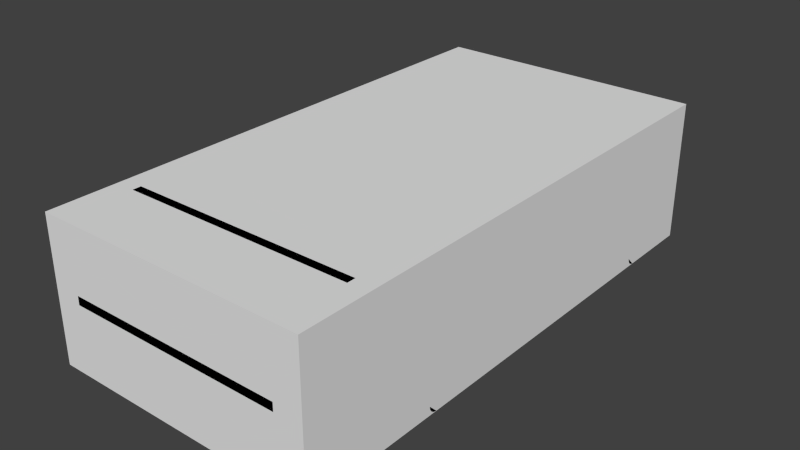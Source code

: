 # Source: Wagon.blend  (saved by Blender 2.81.16; exported with 4.5.12 LTS)
import bpy
from mathutils import Matrix  # noqa: F401  (used for matrix-valued properties, if any)

bpy.ops.wm.read_factory_settings(use_empty=True)
scene = bpy.context.scene
scene.name = 'Scene'

# ---- materials (node trees are filled in below, after node groups)
mat_main___d2691e___primary = bpy.data.materials.new('main [#D2691E] [primary]')
mat_main___d2691e___primary.alpha_threshold = 0.0
mat_main___d2691e___primary.use_transparent_shadow = False
mat_main___d2691e___primary.diffuse_color = (0.2396, 0.1258, 0.1082, 1.0)
mat_main___d2691e___primary.roughness = 0.5
mat_main___d2691e___primary.specular_intensity = 0.0

# ---- material node trees

# ---- world
world_world = bpy.data.worlds.new('World'); scene.world = world_world
world_world.color = (0.05088, 0.05088, 0.05088)
world_world.use_sun_shadow = False
world_world.sun_shadow_jitter_overblur = 0.0
world_world.cycles.sampling_method = 'NONE'
world_world.cycles.sample_map_resolution = 256

# ---- meshes
me_chassis = bpy.data.meshes.new('chassis')
me_chassis.from_pydata([(0.7483, -1.0, 0.6), (0.7483, -1.0, 1.149), (0.7418, 1.625, 0.6), (0.7418, 1.625, 1.15), (0.6825, 1.554, 0.9), (0.0, 1.65, 1.0), (0.0, -1.0, 0.9), (0.0, -1.0, 1.0), (0.7418, 1.625, 1.0), (0.6825, 1.65, 1.0), (0.6825, -1.0, 1.0), (0.6825, 1.65, 1.15), (0.7483, 0.3, 1.15), (0.6825, -1.0, 1.15), (0.6825, 0.3, 1.15), (0.0, 0.3, 1.0), (0.6825, 0.3, 1.0), (0.6825, -1.0, 0.6), (0.6825, 1.65, 0.6), (0.0, -0.5932, 0.9), (0.7483, 0.8153, 0.65), (0.6825, 0.8153, 0.65), (0.7483, -1.0, 1.0), (0.6825, -1.0, 0.9), (0.0, 0.3, 0.9), (0.6825, 0.3, 0.9), (0.7483, -0.8063, 0.7758), (0.7483, -0.5932, 0.85), (0.7483, -0.4188, 0.7758), (0.7483, -0.2251, 0.65), (0.6825, -0.8063, 0.7758), (0.6825, 1.2, 0.85), (0.6825, -0.4188, 0.7758), (0.6825, -0.2251, 0.65), (0.6825, 1.65, 0.9), (0.7418, 1.625, 0.85), (0.7483, -1.0, 0.85), (0.7483, 1.03, 0.7758), (0.7483, 1.2, 0.85), (0.7483, 1.397, 0.7758), (0.7483, 1.554, 0.6), (0.6825, 1.03, 0.7758), (0.6825, 1.397, 0.7758), (0.6825, 1.554, 0.6), (0.7483, 0.3, 0.85), (0.0, 1.2, 0.9), (0.7483, 0.3, 1.0), (0.7483, -1.05, 0.6), (0.7483, -1.05, 1.149), (0.0, -1.05, 0.85), (0.6825, -1.05, 0.9), (0.6825, -1.05, 1.15), (0.6825, -1.05, 0.6), (0.7483, -1.05, 0.9), (0.6825, -1.05, 0.85), (0.7483, -1.05, 0.85), (0.0, -1.05, 1.15), (0.0, -1.0, 1.15), (0.7483, -1.0, 1.28), (0.6825, -1.0, 1.281), (0.7483, -1.05, 1.28), (0.6825, -1.05, 1.281), (0.0004375, -1.05, 1.281), (0.0004375, -1.0, 1.281), (0.0, -1.45, 0.85), (0.0, -1.45, 0.9), (0.6368, -1.45, 0.9), (0.6368, -1.45, 0.85), (0.7483, 1.2, 1.15), (0.6825, 1.2, 1.15), (0.0, 1.2, 1.0), (0.6825, 1.2, 1.0), (0.7483, 1.2, 1.0), (0.6825, 0.3, 0.65), (0.7483, 0.3, 0.65), (0.7483, -0.5932, 1.15), (0.6825, -0.5932, 1.15), (0.0, -0.6, 1.0), (0.6825, -0.5932, 1.0), (0.7483, -0.5932, 1.0), (0.6825, 1.2, 0.9), (0.6825, 0.3, 0.85), (0.6825, -0.5932, 0.85), (0.6825, 1.65, 0.85), (0.7483, -1.0, 0.9), (0.7483, -0.5932, 0.9), (0.7483, 0.3, 0.9), (0.7483, 1.2, 0.9), (0.7418, 1.625, 0.9), (0.7483, 0.8153, 0.85), (0.7483, -0.2251, 0.85), (0.6825, 1.554, 1.15), (0.7483, 1.554, 1.15), (0.7483, 1.554, 1.0), (0.6825, 1.554, 1.0), (0.6825, 1.554, 0.85), (0.7483, 1.554, 0.85), (0.7483, 1.554, 0.9), (0.0, 1.65, 0.9), (0.0, 1.554, 0.9), (0.6825, -1.0, 0.85), (0.0, -1.05, 0.9), (0.6825, -0.2251, 0.85), (0.6825, 0.8153, 0.85), (0.6825, -0.5932, 0.9), (0.6825, -0.2251, 0.9), (0.7999, -0.55, 0.4997), (0.7999, -0.5806, 0.5461), (0.8, -0.6461, 0.5194), (0.8001, -0.6463, 0.4811), (0.8001, -0.6355, 0.4648), (0.8001, -0.6194, 0.4539), (0.8001, -0.6003, 0.45), (0.7999, -0.5537, 0.5189), (0.7999, -0.5645, 0.5352), (0.7999, -0.5997, 0.55), (0.7999, -0.6189, 0.5463), (0.8, -0.6352, 0.5355), (0.8, -0.5648, 0.4645), (0.8001, -0.65, 0.5003), (0.8001, -0.5811, 0.4537), (0.8, -0.5539, 0.4806), (-5.417e-05, -0.55, 0.4997), (-0.0001023, -0.5806, 0.5461), (1.634e-05, -0.6461, 0.5194), (8.384e-05, -0.6463, 0.4811), (0.0001007, -0.6355, 0.4648), (0.0001023, -0.6194, 0.4539), (8.825e-05, -0.6003, 0.45), (-8.384e-05, -0.5537, 0.5189), (-0.0001007, -0.5645, 0.5352), (-8.826e-05, -0.5997, 0.55), (-6.083e-05, -0.6189, 0.5463), (-2.41e-05, -0.6352, 0.5355), (2.409e-05, -0.5648, 0.4645), (5.416e-05, -0.65, 0.5003), (6.082e-05, -0.5811, 0.4537), (-1.635e-05, -0.5539, 0.4806), (0.7999, 1.25, 0.4996), (0.7999, 1.22, 0.5459), (0.8, 1.154, 0.5192), (0.8001, 1.154, 0.4809), (0.8001, 1.165, 0.4647), (0.8001, 1.176, 0.4564), (0.8001, 1.2, 0.4498), (0.7999, 1.247, 0.5187), (0.7999, 1.236, 0.535), (0.7999, 1.201, 0.5498), (0.7999, 1.181, 0.5461), (0.8, 1.165, 0.5354), (0.8, 1.235, 0.4643), (0.8001, 1.15, 0.5001), (0.8001, 1.219, 0.4535), (0.8, 1.246, 0.4805), (-5.416e-05, 1.25, 0.4997), (-0.0001023, 1.219, 0.5461), (1.635e-05, 1.154, 0.5194), (8.384e-05, 1.154, 0.4811), (0.0001007, 1.164, 0.4648), (0.0001023, 1.181, 0.4539), (8.826e-05, 1.2, 0.45), (-8.384e-05, 1.246, 0.5189), (-0.0001007, 1.236, 0.5352), (-8.826e-05, 1.2, 0.55), (-6.083e-05, 1.181, 0.5463), (-2.41e-05, 1.165, 0.5355), (2.41e-05, 1.235, 0.4645), (5.416e-05, 1.15, 0.5003), (6.083e-05, 1.219, 0.4537), (-1.635e-05, 1.246, 0.4806), (0.6825, 0.8153, 0.9), (0.0, 0.8153, 0.9), (0.0, -0.2251, 0.9), (0.0, 0.8153, 1.0), (0.0, -0.2251, 1.0), (0.4875, -1.0, 0.9), (0.4875, 1.65, 1.0), (0.4875, 1.2, 1.0), (0.4875, 1.65, 0.9), (0.4875, 1.2, 0.9), (0.4875, 1.554, 0.9), (0.4875, -0.5932, 0.9), (0.4875, 0.8153, 0.9), (0.4875, 0.3, 0.9), (0.4875, -0.2251, 0.9), (0.455, 1.554, 0.9), (0.455, 0.8153, 0.9), (0.455, -0.2251, 0.9), (0.455, -1.0, 0.9), (0.455, 1.65, 1.0), (0.455, 1.2, 1.0), (0.455, 1.65, 0.9), (0.455, 1.2, 0.9), (0.455, -0.5932, 0.9), (0.455, 0.3, 0.9), (0.4875, 1.219, 0.4537), (0.4875, 1.235, 0.4645), (0.4875, 1.246, 0.5189), (0.4875, 1.236, 0.5352), (0.4875, 1.219, 0.5461), (0.4875, 1.2, 0.55), (0.4875, 1.181, 0.5463), (0.4875, 1.165, 0.5355), (0.4875, 1.154, 0.5194), (0.4875, 1.15, 0.5003), (0.4875, 1.154, 0.4811), (0.4875, 1.25, 0.4997), (0.4875, 1.164, 0.4648), (0.4875, 1.2, 0.45), (0.4875, 1.246, 0.4806), (0.4875, 1.181, 0.4539), (0.455, 1.219, 0.4537), (0.455, 1.246, 0.5189), (0.455, 1.219, 0.5461), (0.455, 1.165, 0.5355), (0.455, 1.25, 0.4997), (0.455, 1.2, 0.45), (0.455, 1.235, 0.4645), (0.455, 1.236, 0.5352), (0.455, 1.2, 0.55), (0.455, 1.181, 0.5463), (0.455, 1.154, 0.5194), (0.455, 1.15, 0.5003), (0.455, 1.154, 0.4811), (0.455, 1.164, 0.4648), (0.455, 1.246, 0.4806), (0.455, 1.181, 0.4539), (0.6825, 0.7895, 0.65), (0.7483, 0.7895, 0.65), (0.7483, 0.7895, 0.85), (0.6825, 0.7895, 0.85), (0.6825, 0.7895, 0.9), (0.0, 0.7895, 0.9), (0.4875, 0.7895, 0.9), (0.455, 0.7895, 0.9), (0.03256, -0.5811, 0.4537), (0.03252, -0.5648, 0.4645), (0.03242, -0.5537, 0.5189), (0.0324, -0.5645, 0.5352), (0.0324, -0.5806, 0.5461), (0.03241, -0.5997, 0.55), (0.03244, -0.6189, 0.5463), (0.03248, -0.6352, 0.5355), (0.03252, -0.6461, 0.5194), (0.03255, -0.65, 0.5003), (0.03258, -0.6463, 0.4811), (0.03245, -0.55, 0.4997), (0.0326, -0.6355, 0.4648), (0.03259, -0.6003, 0.45), (0.03248, -0.5539, 0.4806), (0.0326, -0.6194, 0.4539), (0.03256, 1.219, 0.4537), (0.03242, 1.246, 0.5189), (0.0324, 1.219, 0.5461), (0.03248, 1.165, 0.5355), (0.03245, 1.25, 0.4997), (0.03259, 1.2, 0.45), (0.03252, 1.235, 0.4645), (0.0324, 1.236, 0.5352), (0.03241, 1.2, 0.55), (0.03244, 1.181, 0.5463), (0.03252, 1.154, 0.5194), (0.03255, 1.15, 0.5003), (0.03258, 1.154, 0.4811), (0.0326, 1.164, 0.4648), (0.03248, 1.246, 0.4806), (0.0326, 1.181, 0.4539), (0.7483, -0.1989, 0.85), (0.6825, -0.1989, 0.85), (0.6825, -0.1989, 0.65), (0.7483, -0.1989, 0.65), (0.6825, -0.1989, 0.9), (0.0, -0.1989, 0.9), (0.4875, -0.1989, 0.9), (0.455, -0.1989, 0.9), (0.4875, -0.5648, 0.4645), (0.4875, -0.5645, 0.5352), (0.4875, -0.5997, 0.55), (0.4875, -0.6189, 0.5463), (0.4875, -0.6461, 0.5194), (0.4875, -0.65, 0.5003), (0.4875, -0.6463, 0.4811), (0.4875, -0.6355, 0.4648), (0.4875, -0.5539, 0.4806), (0.4875, -0.6194, 0.4539), (0.4875, -0.5811, 0.4537), (0.4875, -0.5537, 0.5189), (0.4875, -0.5806, 0.5461), (0.4875, -0.6352, 0.5355), (0.4875, -0.55, 0.4997), (0.4875, -0.6003, 0.45), (0.455, -0.5811, 0.4537), (0.455, -0.5537, 0.5189), (0.455, -0.5806, 0.5461), (0.455, -0.6352, 0.5355), (0.455, -0.55, 0.4997), (0.455, -0.6003, 0.45), (0.455, -0.5648, 0.4645), (0.455, -0.5645, 0.5352), (0.455, -0.5997, 0.55), (0.455, -0.6189, 0.5463), (0.455, -0.6461, 0.5194), (0.455, -0.65, 0.5003), (0.455, -0.6463, 0.4811), (0.455, -0.6355, 0.4648), (0.455, -0.5539, 0.4806), (0.455, -0.6194, 0.4539), (0.7483, 0.2751, 0.85), (0.6825, 0.2751, 0.65), (0.7483, 0.2751, 0.65), (0.4875, 0.2751, 0.9), (0.455, 0.2751, 0.9), (0.6825, 0.2751, 0.85), (0.6825, 0.2751, 0.9), (0.0, 0.2751, 0.9), (0.6825, 0.3245, 0.85), (0.6825, 0.3245, 0.65), (0.7483, 0.3245, 0.65), (0.7483, 0.3245, 0.85), (0.6825, 0.3245, 0.9), (0.0, 0.3245, 0.9), (0.4875, 0.3245, 0.9), (0.455, 0.3245, 0.9), (0.02275, 1.554, 0.9), (0.02275, 0.8153, 0.9), (0.02275, -0.2251, 0.9), (0.02275, -1.0, 0.9), (0.02275, 1.65, 1.0), (0.02275, 1.2, 1.0), (0.02275, 1.65, 0.9), (0.02275, 1.2, 0.9), (0.02275, -0.5932, 0.9), (0.02275, 0.3, 0.9), (0.02275, 0.7895, 0.9), (0.02275, -0.1989, 0.9), (0.02275, 0.2751, 0.9), (0.02275, 0.3245, 0.9), (-2.117e-09, 0.2751, 0.5904), (0.0325, 0.2751, 0.5904), (-3.375e-05, 0.2751, 0.6096), (0.03247, 0.2751, 0.6096), (2.706e-06, 0.3242, 0.5904), (0.0325, 0.3242, 0.5904), (-3.124e-05, 0.3245, 0.6096), (0.03247, 0.3245, 0.6096), (0.8001, -0.6463, 0.4811), (0.8001, -0.6355, 0.4648), (0.8001, -0.6194, 0.4539), (0.8001, -0.6003, 0.45), (0.7999, -0.5537, 0.5189), (0.7999, -0.5645, 0.5352), (0.7999, -0.5997, 0.55), (0.7999, -0.6189, 0.5463), (0.8, -0.6352, 0.5355), (0.7999, -0.5806, 0.5461), (0.7999, -0.55, 0.4997), (0.8, -0.5648, 0.4645), (0.8, -0.5539, 0.4806), (0.8001, -0.5811, 0.4537), (0.8, -0.6461, 0.5194), (0.8001, -0.65, 0.5003)], [(6, 7), (15, 24), (45, 70), (19, 77)], [(71, 177, 190, 328, 70, 173, 15, 16), (78, 76, 14, 16), (71, 16, 14, 69), (78, 16, 15, 174, 77), (227, 21, 20, 228), (75, 12, 14, 76), (69, 14, 12, 68), (43, 18, 2, 40), (17, 30, 26, 0), (32, 33, 29, 28), (21, 41, 37, 20), (42, 43, 40, 39), (75, 1, 22, 79), (36, 0, 26), (327, 5, 70, 328), (38, 87, 86, 44, 318, 229, 89), (0, 36, 55, 47), (72, 68, 12, 46), (329, 98, 5, 327), (47, 55, 54, 52), (50, 51, 56, 101), (51, 50, 53, 48), (53, 50, 54, 55), (17, 0, 47, 52), (56, 51, 61, 62), (10, 7, 57, 13), (1, 13, 59, 58), (101, 6, 326, 188, 175, 23, 50), (48, 1, 58, 60), (51, 48, 60, 61), (13, 57, 63, 59), (308, 73, 74, 309), (27, 36, 26), (92, 91, 69, 68), (67, 54, 50, 66), (64, 67, 66, 65), (49, 54, 67, 64), (65, 66, 50, 101), (12, 75, 79, 46), (1, 75, 76, 13), (10, 78, 77, 7), (10, 13, 76, 78), (18, 43, 95, 83), (44, 86, 85, 27, 90, 267, 307), (79, 85, 86, 46), (22, 84, 85, 79), (267, 90, 29, 270), (317, 318, 44, 74), (37, 89, 20), (89, 37, 38), (92, 68, 72, 93), (88, 97, 96, 35), (9, 94, 91, 11), (11, 91, 92, 3), (3, 92, 93, 8), (8, 93, 97, 88), (35, 96, 40, 2), (87, 38, 96, 97), (11, 3, 8, 9), (9, 8, 88, 34), (35, 83, 34, 88), (2, 18, 83, 35), (40, 96, 39), (39, 96, 38), (31, 38, 37, 41), (39, 38, 31, 42), (43, 42, 95), (95, 42, 31), (31, 80, 4, 95), (95, 4, 34, 83), (180, 178, 34, 4), (179, 180, 4, 80), (53, 55, 36, 84), (53, 84, 1, 48), (93, 72, 87, 97), (72, 46, 86, 87), (27, 85, 84, 36), (28, 90, 27), (29, 90, 28), (33, 32, 102), (102, 32, 82), (268, 269, 33, 102), (41, 21, 103), (31, 41, 103), (227, 230, 103, 21), (91, 94, 71, 69), (28, 27, 82, 32), (27, 26, 30, 82), (268, 102, 105, 271), (102, 82, 104, 105), (82, 100, 23, 104), (175, 181, 104, 23), (82, 30, 100), (30, 17, 100), (49, 101, 50, 54), (100, 54, 50, 23), (54, 100, 17, 52), (113, 114, 350, 349), (184, 187, 274, 273), (236, 235, 136, 134), (238, 237, 129, 130), (240, 239, 123, 131), (241, 240, 131, 132), (243, 242, 133, 124), (242, 241, 132, 133), (244, 243, 124, 135), (239, 238, 130, 123), (245, 244, 135, 125), (237, 246, 122, 129), (247, 245, 125, 126), (235, 248, 128, 136), (338, 246, 237, 340), (250, 247, 126, 127), (105, 184, 273, 271), (248, 250, 127, 128), (152, 150, 153, 138, 145, 146, 139, 147, 148, 149, 140, 151, 141, 142, 143, 144), (168, 160, 159, 158, 157, 167, 156, 165, 164, 163, 155, 162, 161, 154, 169, 166), (257, 251, 168, 166), (258, 252, 161, 162), (259, 253, 155, 163), (260, 259, 163, 164), (261, 254, 165, 156), (254, 260, 164, 165), (262, 261, 156, 167), (253, 258, 162, 155), (263, 262, 167, 157), (252, 255, 154, 161), (264, 263, 157, 158), (251, 256, 160, 168), (265, 257, 166, 169), (266, 264, 158, 159), (255, 265, 169, 154), (256, 266, 159, 160), (336, 332, 24, 320), (179, 80, 170, 182), (335, 314, 24, 332), (325, 331, 19, 172), (231, 170, 103, 230), (80, 31, 103, 170), (105, 104, 181, 184), (313, 310, 183, 25), (192, 179, 182, 186), (319, 25, 183, 321), (188, 193, 181, 175), (192, 185, 180, 179), (185, 191, 178, 180), (34, 178, 176, 9), (9, 176, 177, 71), (323, 329, 191, 185), (330, 323, 185, 192), (326, 331, 193, 188), (330, 192, 186, 324), (184, 181, 193, 187), (310, 311, 194, 183), (321, 183, 194, 322), (178, 191, 189, 176), (176, 189, 190, 177), (144, 143, 210, 208), (138, 153, 209, 206), (143, 142, 207, 210), (153, 150, 196, 209), (152, 144, 208, 195), (142, 141, 205, 207), (145, 138, 206, 197), (141, 151, 204, 205), (139, 146, 198, 199), (151, 140, 203, 204), (149, 148, 201, 202), (140, 149, 202, 203), (148, 147, 200, 201), (147, 139, 199, 200), (146, 145, 197, 198), (150, 152, 195, 196), (208, 210, 226, 216), (206, 209, 225, 215), (210, 207, 224, 226), (209, 196, 217, 225), (195, 208, 216, 211), (207, 205, 223, 224), (197, 206, 215, 212), (205, 204, 222, 223), (199, 198, 218, 213), (204, 203, 221, 222), (202, 201, 220, 214), (203, 202, 214, 221), (201, 200, 219, 220), (200, 199, 213, 219), (198, 197, 212, 218), (196, 195, 211, 217), (182, 233, 234, 186), (170, 231, 233, 182), (319, 231, 230, 315), (324, 333, 232, 171), (316, 315, 230, 227), (20, 89, 229, 228), (316, 227, 228, 317), (202, 214, 186, 182), (234, 221, 203, 233), (234, 186, 214, 221), (203, 202, 182, 233), (296, 306, 250, 248), (342, 262, 167, 341), (306, 304, 247, 250), (305, 297, 236, 249), (291, 296, 248, 235), (304, 303, 245, 247), (292, 295, 246, 237), (303, 302, 244, 245), (293, 298, 238, 239), (302, 301, 243, 244), (294, 300, 241, 242), (301, 294, 242, 243), (300, 299, 240, 241), (299, 293, 239, 240), (298, 292, 237, 238), (297, 291, 235, 236), (216, 226, 266, 256), (215, 225, 265, 255), (226, 224, 264, 266), (225, 217, 257, 265), (211, 216, 256, 251), (224, 223, 263, 264), (212, 215, 255, 252), (223, 222, 262, 263), (213, 218, 258, 253), (222, 221, 261, 262), (214, 220, 260, 254), (221, 214, 254, 261), (220, 219, 259, 260), (219, 213, 253, 259), (218, 212, 252, 258), (217, 211, 251, 257), (340, 237, 129, 339), (325, 172, 272, 334), (312, 268, 271, 313), (312, 308, 269, 268), (307, 267, 270, 309), (33, 269, 270, 29), (118, 120, 285, 275), (114, 113, 286, 276), (115, 107, 287, 277), (116, 115, 277, 278), (108, 117, 288, 279), (117, 116, 278, 288), (119, 108, 279, 280), (107, 114, 276, 287), (109, 119, 280, 281), (113, 106, 289, 286), (110, 109, 281, 282), (120, 112, 290, 285), (121, 118, 275, 283), (111, 110, 282, 284), (112, 111, 284, 290), (275, 285, 291, 297), (276, 286, 292, 298), (277, 287, 293, 299), (278, 277, 299, 300), (279, 288, 294, 301), (288, 278, 300, 294), (280, 279, 301, 302), (287, 276, 298, 293), (281, 280, 302, 303), (286, 289, 295, 292), (282, 281, 303, 304), (285, 290, 296, 291), (283, 275, 297, 305), (284, 282, 304, 306), (290, 284, 306, 296), (106, 121, 283, 289), (295, 305, 249, 246), (137, 249, 236, 134), (246, 249, 137, 122), (305, 295, 289, 283), (298, 276, 184, 187), (286, 292, 274, 273), (184, 276, 286, 273), (298, 187, 274, 292), (61, 59, 63, 62), (61, 60, 58, 59), (44, 307, 309, 74), (81, 73, 308, 312), (81, 312, 313, 25), (273, 274, 311, 310), (271, 273, 310, 313), (334, 272, 314, 335), (269, 308, 309, 270), (73, 316, 317, 74), (73, 81, 315, 316), (25, 319, 315, 81), (233, 321, 322, 234), (231, 319, 321, 233), (333, 336, 320, 232), (228, 229, 318, 317), (234, 322, 336, 333), (274, 334, 335, 311), (187, 325, 334, 274), (186, 234, 333, 324), (45, 330, 324, 171), (6, 19, 331, 326), (45, 99, 323, 330), (99, 98, 329, 323), (187, 193, 331, 325), (311, 335, 332, 194), (322, 194, 332, 336), (191, 329, 327, 189), (189, 327, 328, 190), (344, 340, 339, 343), (246, 338, 337, 122), (342, 338, 340, 344), (262, 342, 344, 261), (261, 344, 343, 156), (338, 342, 341, 337), (314, 339, 340, 335), (320, 343, 344, 336), (335, 340, 344, 336, 332), (358, 356, 357, 355, 349, 350, 354, 351, 352, 353, 359, 360, 345, 346, 347, 348), (107, 115, 351, 354), (115, 116, 352, 351), (117, 108, 359, 353), (116, 117, 353, 352), (108, 119, 360, 359), (114, 107, 354, 350), (119, 109, 345, 360), (106, 113, 349, 355), (109, 110, 346, 345), (112, 120, 358, 348), (118, 121, 357, 356), (110, 111, 347, 346), (121, 106, 355, 357), (111, 112, 348, 347), (120, 118, 356, 358)])
me_chassis.materials.append(mat_main___d2691e___primary)
me_chassis.use_remesh_preserve_volume = False
me_chassis.use_remesh_preserve_attributes = False
me_chassis.use_mirror_vertex_groups = False
me_chassis.update()
me_collision = bpy.data.meshes.new('collision')
me_collision.from_pydata([(-0.8001, -1.45, 0.4498), (-0.8001, -1.45, 1.281), (-0.8001, 1.65, 1.281), (-0.8001, 1.65, 0.4498), (0.8001, -1.45, 0.4498), (0.8001, -1.45, 1.281), (0.8001, 1.65, 1.281), (0.8001, 1.65, 0.4498)], [], [(3, 4, 0), (7, 6, 5), (7, 5, 4), (4, 5, 1), (4, 1, 0), (5, 6, 2), (5, 2, 1), (1, 2, 3), (1, 3, 0), (2, 6, 7), (2, 7, 3), (3, 7, 4)])
me_collision.materials.append(None)
me_collision.use_remesh_preserve_volume = False
me_collision.use_remesh_preserve_attributes = False
me_collision.use_mirror_vertex_groups = False
me_collision.update()

# ---- objects
ob_chassis = bpy.data.objects.new('chassis', me_chassis)
ob_collision = bpy.data.objects.new('collision', me_collision)
ob_wheel_fl = bpy.data.objects.new('wheel_fl', None)
ob_wheel_fr = bpy.data.objects.new('wheel_fr', None)
ob_wheel_rl = bpy.data.objects.new('wheel_rl', None)
ob_wheel_rr = bpy.data.objects.new('wheel_rr', None)

# ---- transforms, parenting, visibility, modifiers, constraints
ob_chassis.location = (0.0, 0.0, 0.0)
ob_chassis.lineart.crease_threshold = 0.0
_m = ob_chassis.modifiers.new('Mirror', 'MIRROR')
ob_collision.location = (0.0, 0.0, 0.0)
ob_collision.lineart.crease_threshold = 0.0
ob_wheel_fl.location = (0.8, -0.6, 0.5)
ob_wheel_fl.empty_image_offset = (0.0, 0.0)
ob_wheel_fl.lineart.crease_threshold = 0.0
ob_wheel_fr.location = (-0.8, -0.6, 0.5)
ob_wheel_fr.empty_image_offset = (0.0, 0.0)
ob_wheel_fr.lineart.crease_threshold = 0.0
ob_wheel_rl.location = (0.8, 1.2, 0.5)
ob_wheel_rl.empty_image_offset = (0.0, 0.0)
ob_wheel_rl.lineart.crease_threshold = 0.0
ob_wheel_rr.location = (-0.7999, 1.2, 0.5)
ob_wheel_rr.empty_image_offset = (0.0, 0.0)
ob_wheel_rr.lineart.crease_threshold = 0.0

# ---- collection membership
scene.collection.objects.link(ob_chassis)
scene.collection.objects.link(ob_collision)
scene.collection.objects.link(ob_wheel_fl)
scene.collection.objects.link(ob_wheel_fr)
scene.collection.objects.link(ob_wheel_rl)
scene.collection.objects.link(ob_wheel_rr)

# ---- scene / render settings (as saved in the file)
scene.frame_start = 1; scene.frame_end = 250; scene.frame_set(1)
scene.render.engine = 'BLENDER_EEVEE_NEXT'
scene.render.resolution_percentage = 50
scene.render.dither_intensity = 0.0
scene.cycles.use_denoising = False
scene.cycles.samples = 10
scene.cycles.sampling_pattern = 'TABULATED_SOBOL'
scene.cycles.light_sampling_threshold = 0.0
scene.cycles.use_adaptive_sampling = False
scene.cycles.use_light_tree = False
scene.cycles.blur_glossy = 0.0
scene.cycles.pixel_filter_type = 'GAUSSIAN'
scene.cycles.sample_clamp_indirect = 0.0
scene.view_settings.view_transform = 'Standard'
bpy.context.view_layer.update()

# ---- added for rendering (the .blend has no active camera and no usable light): camera, sun
cam_auto = bpy.data.cameras.new('AutoCamera')
cam_auto.lens = 50.0
cam_auto.sensor_width = 36.0
cam_auto.clip_end = 1000.0
ob_auto_camera = bpy.data.objects.new('AutoCamera', cam_auto)
scene.collection.objects.link(ob_auto_camera)
ob_auto_camera.location = (3.31817, -3.8818, 3.52004)
ob_auto_camera.rotation_euler = (1.09748, -7.21219e-08, 0.694738)
scene.camera = ob_auto_camera
light_auto_sun = bpy.data.lights.new('AutoSun', 'SUN')
light_auto_sun.energy = 3.0
light_auto_sun.angle = 0.0523599
ob_auto_sun = bpy.data.objects.new('AutoSun', light_auto_sun)
scene.collection.objects.link(ob_auto_sun)
ob_auto_sun.rotation_euler = (0.872665, 0.174533, 0.523599)
bpy.context.view_layer.update()
